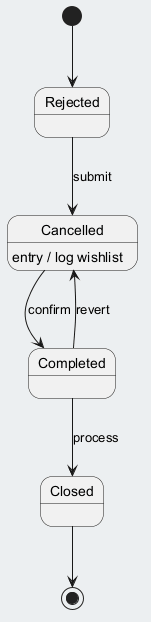

The diagram above was rendered by PlantUML. Its source (embedded in the PNG):
@startuml
skinparam backgroundColor #ECEFF1
skinparam classBackgroundColor #FFFFFF
skinparam classBorderColor #455A64
[*] --> Rejected
Rejected --> Cancelled : submit
Cancelled --> Completed : confirm
Cancelled : entry / log wishlist
Completed --> Closed : process
Completed --> Cancelled : revert
Closed --> [*]
@enduml